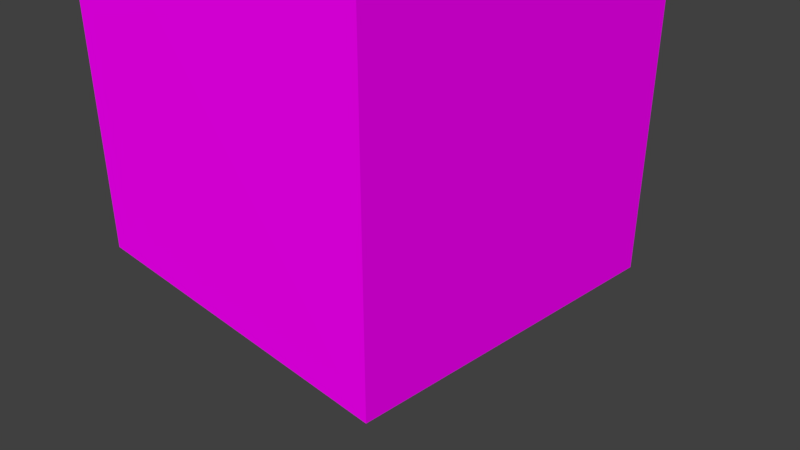 # Source: TORRE.blend  (saved by Blender 2.79.0; exported with 4.5.12 LTS)
import bpy
from mathutils import Matrix  # noqa: F401  (used for matrix-valued properties, if any)

bpy.ops.wm.read_factory_settings(use_empty=True)
scene = bpy.context.scene
scene.name = 'Scene'

# ---- collections
col_collection_1 = bpy.data.collections.new('Collection 1'); scene.collection.children.link(col_collection_1)

# ---- images (referenced by path relative to the original .blend; pixels are not part of the script)
import os
ASSET_DIR = os.environ.get("B2B_ASSET_DIR", "")  # directory of the original .blend (textures are referenced by path, not embedded)
HERE = os.path.dirname(os.path.abspath(__file__))  # packed textures are extracted next to this script under _unpacked/

def load_image(name, relpath, width, height, colorspace="sRGB"):
    """Load a texture the original file referenced (path relative to the .blend, or extracted next to this script)."""
    p = next((c for c in (os.path.join(HERE, relpath), os.path.join(ASSET_DIR, relpath)) if relpath and os.path.exists(c)), "")
    if p:
        img = bpy.data.images.load(p, check_existing=True)
        img.name = name
    else:  # same state as the original file: an image datablock whose file is absent (Cycles renders it pink)
        img = bpy.data.images.new(name, width, height)
        img.source = "FILE"
        img.filepath = "//" + (relpath or name)
    img.colorspace_settings.name = colorspace
    return img
img_sprite2_png = load_image('sprite2.png', 'sprite2.png', 1024, 1024, 'sRGB')

# ---- materials (node trees are filled in below, after node groups)
mat_material = bpy.data.materials.new('Material')
mat_material.alpha_threshold = 0.0
mat_material.roughness = 0.5
mat_material.line_color = (0.0, 0.0, 0.0, 1.0)

# ---- material node trees
mat_material.use_nodes = True; mat_material.node_tree.nodes.clear()
_N = mat_material.node_tree.nodes; _L = mat_material.node_tree.links
n0 = _N.new('ShaderNodeOutputMaterial'); n0.name = 'Material Output'; n0.location = (300, 300)
n1 = _N.new('ShaderNodeBsdfDiffuse'); n1.name = 'Diffuse BSDF'; n1.location = (10, 300)
n2 = _N.new('ShaderNodeTexImage'); n2.name = 'Image Texture'; n2.location = (-216, 308)
n2.width = 140
n2.image = img_sprite2_png
_L.new(n1.outputs[0], n0.inputs[0])
_L.new(n2.outputs[0], n1.inputs[0])
n0.is_active_output = True

# ---- world
world_world = bpy.data.worlds.new('World'); scene.world = world_world
world_world.color = (0.05088, 0.05088, 0.05088)
world_world.use_sun_shadow = False
world_world.sun_shadow_jitter_overblur = 0.0
world_world.cycles.sampling_method = 'MANUAL'

# ---- cameras
cam_camera = bpy.data.cameras.new('Camera')
cam_camera.clip_end = 100.0
cam_camera.lens = 35.0
cam_camera.sensor_width = 32.0
cam_camera.sensor_height = 18.0
cam_camera.ortho_scale = 7.314
cam_camera.dof.focus_distance = 0.0

# ---- meshes
me_cube = bpy.data.meshes.new('Cube')
me_cube.from_pydata([(1.254, 1.427, -1.124), (1.254, -1.427, -1.124), (-1.254, -1.423, -1.124), (-1.254, 1.423, -1.124), (1.064, 1.143, 1.0), (1.064, -1.143, 1.0), (-1.064, -1.147, 1.0), (-1.064, 1.147, 1.0), (1.248, 1.427, -0.1751), (1.248, -1.427, -0.1751), (-1.248, -1.427, -0.1751), (-1.248, 1.427, -0.1751), (1.0, 1.0, 0.03467), (1.0, -1.0, 0.03467), (-1.0, -1.0, 0.03467), (-1.0, 1.0, 0.03467), (1.064, 1.143, 0.8779), (1.064, -1.143, 0.8779), (-1.064, -1.143, 0.8779), (-1.064, 1.143, 0.8779), (1.0, 1.0, 0.8679), (1.0, -1.0, 0.8679), (-1.0, -1.0, 0.8679), (-1.0, 1.0, 0.8679)], [], [(0, 1, 2, 3), (4, 7, 6, 5), (20, 21, 13, 12), (17, 5, 6, 18), (22, 23, 15, 14), (8, 0, 3, 11), (12, 8, 11, 15), (1, 9, 10, 2), (20, 12, 15, 23), (9, 13, 14, 10), (4, 16, 19, 7), (21, 17, 18, 22), (13, 21, 22, 14), (16, 20, 23, 19), (21, 20, 16, 17), (17, 16, 4, 5), (23, 22, 18, 19), (19, 18, 6, 7), (10, 11, 3, 2), (14, 15, 11, 10), (8, 9, 1, 0), (12, 13, 9, 8)])
_uv = me_cube.uv_layers.new(name='UVMap')
_uv.uv.foreach_set('vector', [0.4011, 0.3523, 0.0002372, 0.3523, 0.0008308, 0.0002372, 0.4005, 0.0002373, 0.7233, 0.3761, 0.7238, 0.6749, 0.4016, 0.6749, 0.4022, 0.3761, 0.7425, 0.2962, 0.4616, 0.2962, 0.4616, 0.1792, 0.7425, 0.1792, 0.9998, 0.3555, 0.9998, 0.3726, 0.7009, 0.3726, 0.7009, 0.3555, 0.06026, 0.379, 0.3411, 0.379, 0.3411, 0.496, 0.06026, 0.496, 0.704, 0.8593, 0.7048, 0.9926, 0.3528, 0.9926, 0.3535, 0.8593, 0.6692, 0.7924, 0.704, 0.8593, 0.3535, 0.8593, 0.3884, 0.7924, 0.3523, 0.6754, 0.3515, 0.8087, 0.001001, 0.8087, 0.0002372, 0.6754, 0.6692, 0.6754, 0.6692, 0.7924, 0.3884, 0.7924, 0.3884, 0.6754, 0.3515, 0.8087, 0.3167, 0.8756, 0.03584, 0.8756, 0.001001, 0.8087, 0.9998, 0.3229, 0.9998, 0.34, 0.7009, 0.34, 0.7009, 0.3229, 0.6914, 0.3229, 0.7004, 0.3431, 0.4016, 0.3431, 0.4106, 0.3229, 0.3167, 0.8756, 0.3167, 0.9926, 0.03584, 0.9926, 0.03584, 0.8756, 0.7004, 0.3555, 0.6914, 0.3756, 0.4106, 0.3756, 0.4016, 0.3555, 0.4616, 0.2962, 0.7425, 0.2962, 0.7626, 0.3053, 0.4415, 0.3053, 0.4415, 0.3053, 0.7626, 0.3053, 0.7626, 0.3224, 0.4415, 0.3224, 0.3411, 0.379, 0.06026, 0.379, 0.04014, 0.3699, 0.3612, 0.3699, 0.3612, 0.3699, 0.04014, 0.3699, 0.03956, 0.3528, 0.3618, 0.3528, 0.0002372, 0.5416, 0.4011, 0.5416, 0.4005, 0.6749, 0.0008295, 0.6749, 0.06026, 0.496, 0.3411, 0.496, 0.4011, 0.5416, 0.0002372, 0.5416, 0.8025, 0.1335, 0.4016, 0.1335, 0.4016, 0.0002372, 0.8025, 0.0002372, 0.7425, 0.1792, 0.4616, 0.1792, 0.4016, 0.1335, 0.8025, 0.1335])
me_cube.materials.append(mat_material)
me_cube.use_remesh_preserve_volume = False
me_cube.use_remesh_preserve_attributes = False
me_cube.use_mirror_vertex_groups = False
me_cube.update()

# ---- objects
ob_cube = bpy.data.objects.new('Cube', me_cube)
ob_camera = bpy.data.objects.new('Camera', cam_camera)

# ---- transforms, parenting, visibility, modifiers, constraints
ob_cube.location = (0.0, 0.0, 6.176)
ob_cube.scale = (1.962, 1.554, 5.535)
ob_cube.lock_rotations_4d = False
ob_cube.empty_display_type = 'ARROWS'
ob_cube.lineart.crease_threshold = 0.0
ob_camera.location = (7.481, -6.508, 5.344)
ob_camera.rotation_euler = (1.109, 0.0, 0.8149)
ob_camera.lock_rotations_4d = False
ob_camera.empty_display_type = 'ARROWS'
ob_camera.color = (0.0, 0.0, 0.0, 0.0)
ob_camera.display_type = 'WIRE'
ob_camera.lineart.crease_threshold = 0.0

# ---- collection membership
col_collection_1.objects.link(ob_cube)
col_collection_1.objects.link(ob_camera)

# ---- scene / render settings (as saved in the file)
scene.camera = ob_camera
scene.frame_start = 1; scene.frame_end = 250; scene.frame_set(1)
scene.render.engine = 'CYCLES'
scene.render.resolution_percentage = 50
scene.render.dither_intensity = 0.0
scene.cycles.use_denoising = False
scene.cycles.samples = 128
scene.cycles.sampling_pattern = 'TABULATED_SOBOL'
scene.cycles.use_adaptive_sampling = False
scene.cycles.use_light_tree = False
scene.cycles.blur_glossy = 0.0
scene.cycles.sample_clamp_indirect = 0.0
scene.view_settings.view_transform = 'Standard'
bpy.context.view_layer.update()

# ---- added for rendering (the .blend has no usable light): sun
light_auto_sun = bpy.data.lights.new('AutoSun', 'SUN')
light_auto_sun.energy = 3.0
light_auto_sun.angle = 0.0523599
ob_auto_sun = bpy.data.objects.new('AutoSun', light_auto_sun)
scene.collection.objects.link(ob_auto_sun)
ob_auto_sun.rotation_euler = (0.872665, 0.174533, 0.523599)
bpy.context.view_layer.update()
